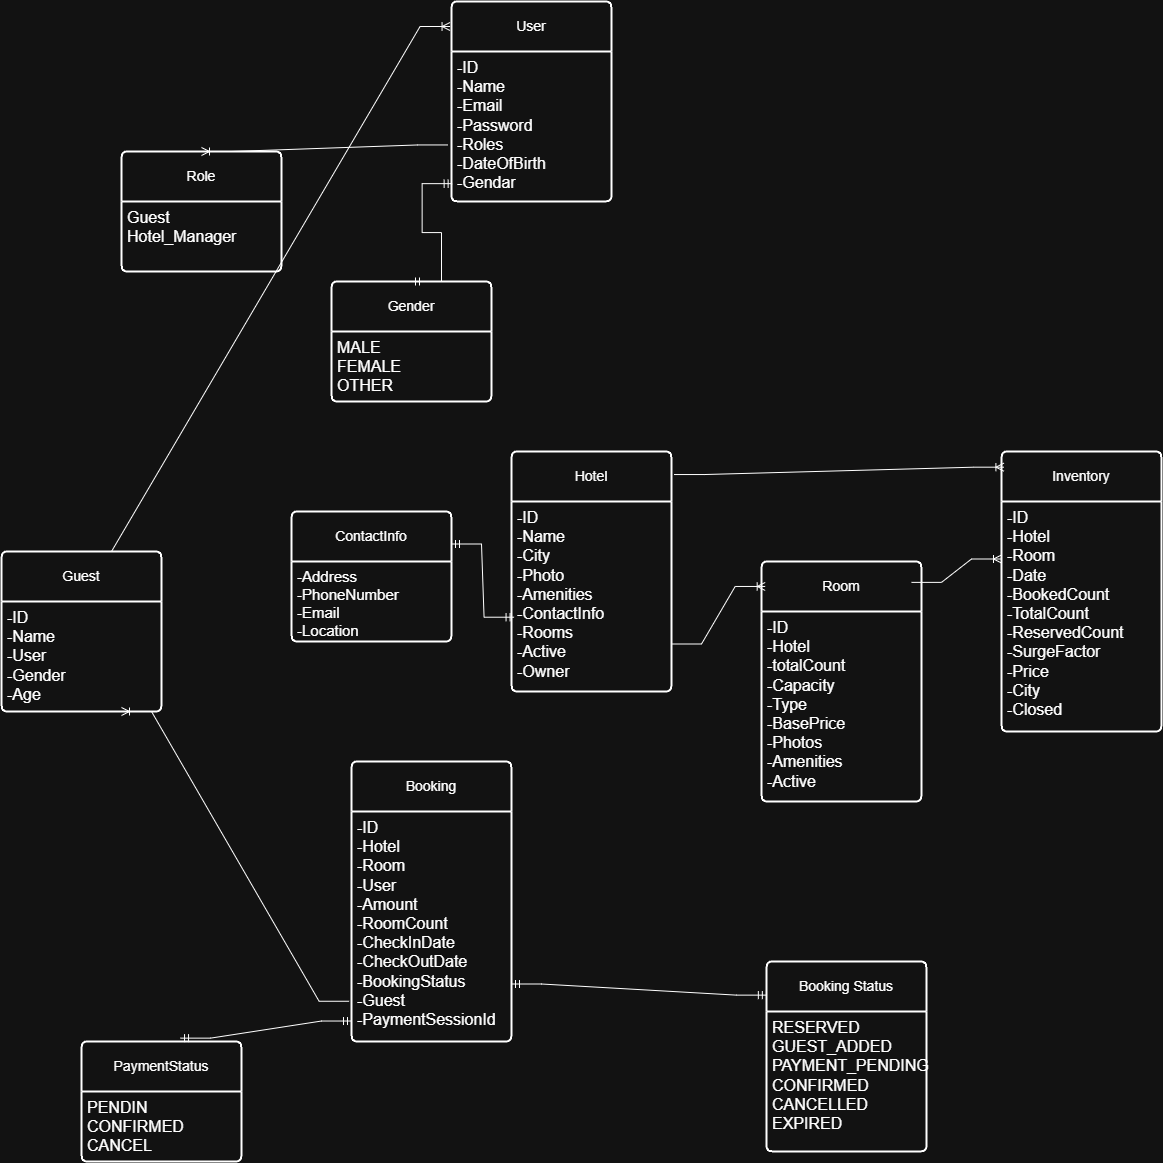

The diagram above was exported from draw.io. Its source (the exported page's mxGraphModel, read from the mxfile embedded in the PNG):
<mxGraphModel dx="3183" dy="2424" grid="1" gridSize="10" guides="1" tooltips="1" connect="1" arrows="1" fold="1" page="1" pageScale="1" pageWidth="850" pageHeight="1100" math="0" shadow="0">
  <root>
    <mxCell id="0" />
    <mxCell id="1" parent="0" />
    <mxCell id="jfIRXtn556zAbZwSAe2t-37" value="User" style="swimlane;childLayout=stackLayout;horizontal=1;startSize=50;horizontalStack=0;rounded=1;fontSize=14;fontStyle=0;strokeWidth=2;resizeParent=0;resizeLast=1;shadow=0;dashed=0;align=center;arcSize=4;whiteSpace=wrap;html=1;" parent="1" vertex="1">
      <mxGeometry x="110" y="-50" width="160" height="200" as="geometry" />
    </mxCell>
    <mxCell id="jfIRXtn556zAbZwSAe2t-38" value="&lt;font style=&quot;font-size: 16px;&quot;&gt;-ID&lt;/font&gt;&lt;div&gt;&lt;font style=&quot;font-size: 16px;&quot;&gt;-Name&lt;/font&gt;&lt;/div&gt;&lt;div&gt;&lt;span style=&quot;font-size: 16px;&quot;&gt;-Email&lt;/span&gt;&lt;/div&gt;&lt;div&gt;&lt;span style=&quot;font-size: 16px;&quot;&gt;-Password&lt;/span&gt;&lt;/div&gt;&lt;div&gt;&lt;span style=&quot;font-size: 16px;&quot;&gt;-Roles&lt;/span&gt;&lt;/div&gt;&lt;div&gt;&lt;span style=&quot;font-size: 16px;&quot;&gt;-DateOfBirth&lt;/span&gt;&lt;/div&gt;&lt;div&gt;&lt;span style=&quot;font-size: 16px;&quot;&gt;-Gendar&lt;/span&gt;&lt;/div&gt;" style="align=left;strokeColor=none;fillColor=none;spacingLeft=4;fontSize=12;verticalAlign=top;resizable=0;rotatable=0;part=1;html=1;" parent="jfIRXtn556zAbZwSAe2t-37" vertex="1">
      <mxGeometry y="50" width="160" height="150" as="geometry" />
    </mxCell>
    <mxCell id="jfIRXtn556zAbZwSAe2t-44" value="Guest" style="swimlane;childLayout=stackLayout;horizontal=1;startSize=50;horizontalStack=0;rounded=1;fontSize=14;fontStyle=0;strokeWidth=2;resizeParent=0;resizeLast=1;shadow=0;dashed=0;align=center;arcSize=4;whiteSpace=wrap;html=1;" parent="1" vertex="1">
      <mxGeometry x="-340" y="500" width="160" height="160" as="geometry" />
    </mxCell>
    <mxCell id="jfIRXtn556zAbZwSAe2t-45" value="&lt;span style=&quot;font-size: 16px;&quot;&gt;-ID&lt;br&gt;-Name&lt;/span&gt;&lt;div&gt;&lt;span style=&quot;font-size: 16px;&quot;&gt;-User&lt;/span&gt;&lt;/div&gt;&lt;div&gt;&lt;span style=&quot;font-size: 16px;&quot;&gt;-Gender&lt;/span&gt;&lt;/div&gt;&lt;div&gt;&lt;span style=&quot;font-size: 16px;&quot;&gt;-Age&lt;/span&gt;&lt;/div&gt;" style="align=left;strokeColor=none;fillColor=none;spacingLeft=4;fontSize=12;verticalAlign=top;resizable=0;rotatable=0;part=1;html=1;" parent="jfIRXtn556zAbZwSAe2t-44" vertex="1">
      <mxGeometry y="50" width="160" height="110" as="geometry" />
    </mxCell>
    <mxCell id="jfIRXtn556zAbZwSAe2t-48" value="Hotel" style="swimlane;childLayout=stackLayout;horizontal=1;startSize=50;horizontalStack=0;rounded=1;fontSize=14;fontStyle=0;strokeWidth=2;resizeParent=0;resizeLast=1;shadow=0;dashed=0;align=center;arcSize=4;whiteSpace=wrap;html=1;" parent="1" vertex="1">
      <mxGeometry x="170" y="400" width="160" height="240" as="geometry" />
    </mxCell>
    <mxCell id="jfIRXtn556zAbZwSAe2t-49" value="&lt;span style=&quot;font-size: 16px;&quot;&gt;-ID&lt;/span&gt;&lt;div&gt;&lt;span style=&quot;font-size: 16px;&quot;&gt;-Name&lt;/span&gt;&lt;/div&gt;&lt;div&gt;&lt;span style=&quot;font-size: 16px;&quot;&gt;-City&lt;/span&gt;&lt;/div&gt;&lt;div&gt;&lt;span style=&quot;font-size: 16px;&quot;&gt;-Photo&lt;/span&gt;&lt;/div&gt;&lt;div&gt;&lt;span style=&quot;font-size: 16px;&quot;&gt;-Amenities&lt;/span&gt;&lt;/div&gt;&lt;div&gt;&lt;span style=&quot;font-size: 16px;&quot;&gt;-ContactInfo&lt;/span&gt;&lt;/div&gt;&lt;div&gt;&lt;span style=&quot;font-size: 16px;&quot;&gt;-Rooms&lt;/span&gt;&lt;/div&gt;&lt;div&gt;&lt;span style=&quot;font-size: 16px;&quot;&gt;-Active&lt;/span&gt;&lt;/div&gt;&lt;div&gt;&lt;span style=&quot;font-size: 16px;&quot;&gt;-Owner&lt;/span&gt;&lt;/div&gt;" style="align=left;strokeColor=none;fillColor=none;spacingLeft=4;fontSize=12;verticalAlign=top;resizable=0;rotatable=0;part=1;html=1;" parent="jfIRXtn556zAbZwSAe2t-48" vertex="1">
      <mxGeometry y="50" width="160" height="190" as="geometry" />
    </mxCell>
    <mxCell id="jfIRXtn556zAbZwSAe2t-52" value="Room" style="swimlane;childLayout=stackLayout;horizontal=1;startSize=50;horizontalStack=0;rounded=1;fontSize=14;fontStyle=0;strokeWidth=2;resizeParent=0;resizeLast=1;shadow=0;dashed=0;align=center;arcSize=4;whiteSpace=wrap;html=1;" parent="1" vertex="1">
      <mxGeometry x="420" y="510" width="160" height="240" as="geometry" />
    </mxCell>
    <mxCell id="jfIRXtn556zAbZwSAe2t-53" value="&lt;font style=&quot;font-size: 16px;&quot;&gt;-ID&lt;/font&gt;&lt;div&gt;&lt;font style=&quot;font-size: 16px;&quot;&gt;-Hotel&lt;/font&gt;&lt;/div&gt;&lt;div&gt;&lt;font style=&quot;font-size: 16px;&quot;&gt;-totalCount&lt;/font&gt;&lt;/div&gt;&lt;div&gt;&lt;font style=&quot;font-size: 16px;&quot;&gt;-Capacity&lt;/font&gt;&lt;/div&gt;&lt;div&gt;&lt;font style=&quot;font-size: 16px;&quot;&gt;-Type&lt;/font&gt;&lt;/div&gt;&lt;div&gt;&lt;font style=&quot;font-size: 16px;&quot;&gt;-BasePrice&lt;/font&gt;&lt;/div&gt;&lt;div&gt;&lt;font style=&quot;font-size: 16px;&quot;&gt;-Photos&lt;/font&gt;&lt;/div&gt;&lt;div&gt;&lt;font style=&quot;font-size: 16px;&quot;&gt;-Amenities&lt;/font&gt;&lt;/div&gt;&lt;div&gt;&lt;font style=&quot;font-size: 16px;&quot;&gt;-Active&lt;/font&gt;&lt;/div&gt;" style="align=left;strokeColor=none;fillColor=none;spacingLeft=4;fontSize=12;verticalAlign=top;resizable=0;rotatable=0;part=1;html=1;" parent="jfIRXtn556zAbZwSAe2t-52" vertex="1">
      <mxGeometry y="50" width="160" height="190" as="geometry" />
    </mxCell>
    <mxCell id="jfIRXtn556zAbZwSAe2t-54" value="Inventory" style="swimlane;childLayout=stackLayout;horizontal=1;startSize=50;horizontalStack=0;rounded=1;fontSize=14;fontStyle=0;strokeWidth=2;resizeParent=0;resizeLast=1;shadow=0;dashed=0;align=center;arcSize=4;whiteSpace=wrap;html=1;" parent="1" vertex="1">
      <mxGeometry x="660" y="400" width="160" height="280" as="geometry" />
    </mxCell>
    <mxCell id="jfIRXtn556zAbZwSAe2t-55" value="&lt;span style=&quot;font-size: 16px;&quot;&gt;-ID&lt;/span&gt;&lt;div&gt;&lt;span style=&quot;font-size: 16px;&quot;&gt;-Hotel&lt;/span&gt;&lt;/div&gt;&lt;div&gt;&lt;span style=&quot;font-size: 16px;&quot;&gt;-Room&lt;/span&gt;&lt;/div&gt;&lt;div&gt;&lt;span style=&quot;font-size: 16px;&quot;&gt;-Date&lt;/span&gt;&lt;/div&gt;&lt;div&gt;&lt;span style=&quot;font-size: 16px;&quot;&gt;-BookedCount&lt;/span&gt;&lt;/div&gt;&lt;div&gt;&lt;span style=&quot;font-size: 16px;&quot;&gt;-TotalCount&lt;/span&gt;&lt;/div&gt;&lt;div&gt;&lt;span style=&quot;font-size: 16px;&quot;&gt;-ReservedCount&lt;/span&gt;&lt;/div&gt;&lt;div&gt;&lt;span style=&quot;font-size: 16px;&quot;&gt;-SurgeFactor&lt;/span&gt;&lt;/div&gt;&lt;div&gt;&lt;span style=&quot;font-size: 16px;&quot;&gt;-Price&lt;/span&gt;&lt;/div&gt;&lt;div&gt;&lt;span style=&quot;font-size: 16px;&quot;&gt;-City&lt;/span&gt;&lt;/div&gt;&lt;div&gt;&lt;span style=&quot;font-size: 16px;&quot;&gt;-Closed&lt;/span&gt;&lt;/div&gt;" style="align=left;strokeColor=none;fillColor=none;spacingLeft=4;fontSize=12;verticalAlign=top;resizable=0;rotatable=0;part=1;html=1;" parent="jfIRXtn556zAbZwSAe2t-54" vertex="1">
      <mxGeometry y="50" width="160" height="230" as="geometry" />
    </mxCell>
    <mxCell id="jfIRXtn556zAbZwSAe2t-56" value="ContactInfo" style="swimlane;childLayout=stackLayout;horizontal=1;startSize=50;horizontalStack=0;rounded=1;fontSize=14;fontStyle=0;strokeWidth=2;resizeParent=0;resizeLast=1;shadow=0;dashed=0;align=center;arcSize=4;whiteSpace=wrap;html=1;" parent="1" vertex="1">
      <mxGeometry x="-50" y="460" width="160" height="130" as="geometry" />
    </mxCell>
    <mxCell id="jfIRXtn556zAbZwSAe2t-57" value="&lt;span style=&quot;font-size: 15px;&quot;&gt;-Address&lt;/span&gt;&lt;div&gt;&lt;span style=&quot;font-size: 15px;&quot;&gt;-PhoneNumber&lt;/span&gt;&lt;/div&gt;&lt;div&gt;&lt;span style=&quot;font-size: 15px;&quot;&gt;-Email&lt;/span&gt;&lt;/div&gt;&lt;div&gt;&lt;span style=&quot;font-size: 15px;&quot;&gt;-Location&lt;/span&gt;&lt;/div&gt;" style="align=left;strokeColor=none;fillColor=none;spacingLeft=4;fontSize=12;verticalAlign=top;resizable=0;rotatable=0;part=1;html=1;" parent="jfIRXtn556zAbZwSAe2t-56" vertex="1">
      <mxGeometry y="50" width="160" height="80" as="geometry" />
    </mxCell>
    <mxCell id="jfIRXtn556zAbZwSAe2t-59" value="Booking" style="swimlane;childLayout=stackLayout;horizontal=1;startSize=50;horizontalStack=0;rounded=1;fontSize=14;fontStyle=0;strokeWidth=2;resizeParent=0;resizeLast=1;shadow=0;dashed=0;align=center;arcSize=4;whiteSpace=wrap;html=1;" parent="1" vertex="1">
      <mxGeometry x="10" y="710" width="160" height="280" as="geometry" />
    </mxCell>
    <mxCell id="jfIRXtn556zAbZwSAe2t-60" value="&lt;span style=&quot;font-size: 16px;&quot;&gt;-ID&lt;br&gt;-Hotel&lt;/span&gt;&lt;div&gt;&lt;span style=&quot;font-size: 16px;&quot;&gt;-Room&lt;/span&gt;&lt;/div&gt;&lt;div&gt;&lt;span style=&quot;font-size: 16px;&quot;&gt;-User&lt;/span&gt;&lt;/div&gt;&lt;div&gt;&lt;span style=&quot;font-size: 16px;&quot;&gt;-Amount&lt;/span&gt;&lt;/div&gt;&lt;div&gt;&lt;span style=&quot;font-size: 16px;&quot;&gt;-RoomCount&lt;/span&gt;&lt;/div&gt;&lt;div&gt;&lt;span style=&quot;font-size: 16px;&quot;&gt;-CheckInDate&lt;/span&gt;&lt;/div&gt;&lt;div&gt;&lt;span style=&quot;font-size: 16px;&quot;&gt;-CheckOutDate&lt;/span&gt;&lt;/div&gt;&lt;div&gt;&lt;span style=&quot;font-size: 16px;&quot;&gt;-BookingStatus&lt;/span&gt;&lt;/div&gt;&lt;div&gt;&lt;span style=&quot;font-size: 16px;&quot;&gt;-Guest&lt;/span&gt;&lt;/div&gt;&lt;div&gt;&lt;span style=&quot;font-size: 16px;&quot;&gt;-PaymentSessionId&lt;/span&gt;&lt;/div&gt;" style="align=left;strokeColor=none;fillColor=none;spacingLeft=4;fontSize=12;verticalAlign=top;resizable=0;rotatable=0;part=1;html=1;" parent="jfIRXtn556zAbZwSAe2t-59" vertex="1">
      <mxGeometry y="50" width="160" height="230" as="geometry" />
    </mxCell>
    <mxCell id="jfIRXtn556zAbZwSAe2t-62" value="Role" style="swimlane;childLayout=stackLayout;horizontal=1;startSize=50;horizontalStack=0;rounded=1;fontSize=14;fontStyle=0;strokeWidth=2;resizeParent=0;resizeLast=1;shadow=0;dashed=0;align=center;arcSize=4;whiteSpace=wrap;html=1;" parent="1" vertex="1">
      <mxGeometry x="-220" y="100" width="160" height="120" as="geometry" />
    </mxCell>
    <mxCell id="jfIRXtn556zAbZwSAe2t-63" value="&lt;span style=&quot;font-size: 16px;&quot;&gt;Guest&lt;/span&gt;&lt;div&gt;&lt;span style=&quot;font-size: 16px;&quot;&gt;Hotel_Manager&lt;/span&gt;&lt;/div&gt;" style="align=left;strokeColor=none;fillColor=none;spacingLeft=4;fontSize=12;verticalAlign=top;resizable=0;rotatable=0;part=1;html=1;" parent="jfIRXtn556zAbZwSAe2t-62" vertex="1">
      <mxGeometry y="50" width="160" height="70" as="geometry" />
    </mxCell>
    <mxCell id="jfIRXtn556zAbZwSAe2t-64" value="" style="edgeStyle=entityRelationEdgeStyle;fontSize=12;html=1;endArrow=ERoneToMany;rounded=0;entryX=0.5;entryY=0;entryDx=0;entryDy=0;exitX=-0.024;exitY=0.623;exitDx=0;exitDy=0;exitPerimeter=0;" parent="1" source="jfIRXtn556zAbZwSAe2t-38" target="jfIRXtn556zAbZwSAe2t-62" edge="1">
      <mxGeometry width="100" height="100" relative="1" as="geometry">
        <mxPoint x="130" y="150" as="sourcePoint" />
        <mxPoint x="-170" y="220" as="targetPoint" />
        <Array as="points">
          <mxPoint x="-60" y="130" />
          <mxPoint x="-130" y="100" />
          <mxPoint x="-70" y="160" />
          <mxPoint x="-140" y="350" />
          <mxPoint x="-150" y="270" />
          <mxPoint x="-70" y="250" />
          <mxPoint x="-30" y="290" />
          <mxPoint x="-60" y="270" />
        </Array>
      </mxGeometry>
    </mxCell>
    <mxCell id="jfIRXtn556zAbZwSAe2t-66" value="PaymentStatus" style="swimlane;childLayout=stackLayout;horizontal=1;startSize=50;horizontalStack=0;rounded=1;fontSize=14;fontStyle=0;strokeWidth=2;resizeParent=0;resizeLast=1;shadow=0;dashed=0;align=center;arcSize=4;whiteSpace=wrap;html=1;" parent="1" vertex="1">
      <mxGeometry x="-260" y="990" width="160" height="120" as="geometry" />
    </mxCell>
    <mxCell id="jfIRXtn556zAbZwSAe2t-67" value="&lt;span style=&quot;font-size: 16px;&quot;&gt;PENDIN&lt;br&gt;CONFIRMED&lt;/span&gt;&lt;div&gt;&lt;span style=&quot;font-size: 16px;&quot;&gt;CANCEL&lt;/span&gt;&lt;/div&gt;" style="align=left;strokeColor=none;fillColor=none;spacingLeft=4;fontSize=12;verticalAlign=top;resizable=0;rotatable=0;part=1;html=1;" parent="jfIRXtn556zAbZwSAe2t-66" vertex="1">
      <mxGeometry y="50" width="160" height="70" as="geometry" />
    </mxCell>
    <mxCell id="jfIRXtn556zAbZwSAe2t-68" value="" style="edgeStyle=entityRelationEdgeStyle;fontSize=12;html=1;endArrow=ERmandOne;startArrow=ERmandOne;rounded=0;exitX=0.619;exitY=-0.028;exitDx=0;exitDy=0;exitPerimeter=0;entryX=0;entryY=0.911;entryDx=0;entryDy=0;entryPerimeter=0;" parent="1" source="jfIRXtn556zAbZwSAe2t-66" target="jfIRXtn556zAbZwSAe2t-60" edge="1">
      <mxGeometry width="100" height="100" relative="1" as="geometry">
        <mxPoint x="280" y="1130" as="sourcePoint" />
        <mxPoint x="380" y="1030" as="targetPoint" />
      </mxGeometry>
    </mxCell>
    <mxCell id="jfIRXtn556zAbZwSAe2t-69" value="Gender" style="swimlane;childLayout=stackLayout;horizontal=1;startSize=50;horizontalStack=0;rounded=1;fontSize=14;fontStyle=0;strokeWidth=2;resizeParent=0;resizeLast=1;shadow=0;dashed=0;align=center;arcSize=4;whiteSpace=wrap;html=1;" parent="1" vertex="1">
      <mxGeometry x="-10" y="230" width="160" height="120" as="geometry" />
    </mxCell>
    <mxCell id="jfIRXtn556zAbZwSAe2t-70" value="&lt;span style=&quot;font-size: 16px;&quot;&gt;MALE&lt;/span&gt;&lt;div&gt;&lt;span style=&quot;font-size: 16px;&quot;&gt;FEMALE&lt;br&gt;OTHER&lt;/span&gt;&lt;/div&gt;" style="align=left;strokeColor=none;fillColor=none;spacingLeft=4;fontSize=12;verticalAlign=top;resizable=0;rotatable=0;part=1;html=1;" parent="jfIRXtn556zAbZwSAe2t-69" vertex="1">
      <mxGeometry y="50" width="160" height="70" as="geometry" />
    </mxCell>
    <mxCell id="jfIRXtn556zAbZwSAe2t-71" value="" style="edgeStyle=entityRelationEdgeStyle;fontSize=12;html=1;endArrow=ERmandOne;startArrow=ERmandOne;rounded=0;exitX=0.5;exitY=0;exitDx=0;exitDy=0;entryX=0.004;entryY=0.881;entryDx=0;entryDy=0;entryPerimeter=0;" parent="1" source="jfIRXtn556zAbZwSAe2t-69" target="jfIRXtn556zAbZwSAe2t-38" edge="1">
      <mxGeometry width="100" height="100" relative="1" as="geometry">
        <mxPoint x="39.99999999999991" y="216.11000000000013" as="sourcePoint" />
        <mxPoint x="100" y="140" as="targetPoint" />
        <Array as="points">
          <mxPoint x="104.4" y="178.75" />
          <mxPoint x="184.4" y="228.75" />
        </Array>
      </mxGeometry>
    </mxCell>
    <mxCell id="jfIRXtn556zAbZwSAe2t-72" value="Booking Status" style="swimlane;childLayout=stackLayout;horizontal=1;startSize=50;horizontalStack=0;rounded=1;fontSize=14;fontStyle=0;strokeWidth=2;resizeParent=0;resizeLast=1;shadow=0;dashed=0;align=center;arcSize=4;whiteSpace=wrap;html=1;" parent="1" vertex="1">
      <mxGeometry x="425" y="910" width="160" height="190" as="geometry" />
    </mxCell>
    <mxCell id="jfIRXtn556zAbZwSAe2t-73" value="&lt;span style=&quot;font-size: 16px;&quot;&gt;RESERVED&lt;br&gt;GUEST_ADDED&lt;br&gt;PAYMENT_PENDING&lt;/span&gt;&lt;div&gt;&lt;span style=&quot;font-size: 16px;&quot;&gt;CONFIRMED&lt;/span&gt;&lt;/div&gt;&lt;div&gt;&lt;span style=&quot;font-size: 16px;&quot;&gt;CANCELLED&lt;/span&gt;&lt;/div&gt;&lt;div&gt;&lt;span style=&quot;font-size: 16px;&quot;&gt;EXPIRED&lt;/span&gt;&lt;/div&gt;" style="align=left;strokeColor=none;fillColor=none;spacingLeft=4;fontSize=12;verticalAlign=top;resizable=0;rotatable=0;part=1;html=1;" parent="jfIRXtn556zAbZwSAe2t-72" vertex="1">
      <mxGeometry y="50" width="160" height="140" as="geometry" />
    </mxCell>
    <mxCell id="jfIRXtn556zAbZwSAe2t-75" value="" style="edgeStyle=entityRelationEdgeStyle;fontSize=12;html=1;endArrow=ERmandOne;startArrow=ERmandOne;rounded=0;exitX=-0.001;exitY=0.177;exitDx=0;exitDy=0;entryX=1;entryY=0.75;entryDx=0;entryDy=0;exitPerimeter=0;" parent="1" source="jfIRXtn556zAbZwSAe2t-72" target="jfIRXtn556zAbZwSAe2t-60" edge="1">
      <mxGeometry width="100" height="100" relative="1" as="geometry">
        <mxPoint x="220" y="770" as="sourcePoint" />
        <mxPoint x="170" y="940" as="targetPoint" />
      </mxGeometry>
    </mxCell>
    <mxCell id="jfIRXtn556zAbZwSAe2t-76" value="" style="edgeStyle=entityRelationEdgeStyle;fontSize=12;html=1;endArrow=ERoneToMany;rounded=0;entryX=0.023;entryY=0.104;entryDx=0;entryDy=0;entryPerimeter=0;exitX=1;exitY=0.75;exitDx=0;exitDy=0;" parent="1" source="jfIRXtn556zAbZwSAe2t-49" target="jfIRXtn556zAbZwSAe2t-52" edge="1">
      <mxGeometry width="100" height="100" relative="1" as="geometry">
        <mxPoint x="220" y="650" as="sourcePoint" />
        <mxPoint x="320" y="550" as="targetPoint" />
      </mxGeometry>
    </mxCell>
    <mxCell id="jfIRXtn556zAbZwSAe2t-78" value="" style="edgeStyle=entityRelationEdgeStyle;fontSize=12;html=1;endArrow=ERoneToMany;rounded=0;entryX=0;entryY=0.25;entryDx=0;entryDy=0;" parent="1" target="jfIRXtn556zAbZwSAe2t-55" edge="1">
      <mxGeometry width="100" height="100" relative="1" as="geometry">
        <mxPoint x="570" y="530.88" as="sourcePoint" />
        <mxPoint x="628.7199999999998" y="299.9999999999999" as="targetPoint" />
      </mxGeometry>
    </mxCell>
    <mxCell id="jfIRXtn556zAbZwSAe2t-80" value="" style="edgeStyle=entityRelationEdgeStyle;fontSize=12;html=1;endArrow=ERoneToMany;rounded=0;entryX=0.015;entryY=0.056;entryDx=0;entryDy=0;entryPerimeter=0;exitX=1.016;exitY=0.096;exitDx=0;exitDy=0;exitPerimeter=0;" parent="1" source="jfIRXtn556zAbZwSAe2t-48" target="jfIRXtn556zAbZwSAe2t-54" edge="1">
      <mxGeometry width="100" height="100" relative="1" as="geometry">
        <mxPoint x="220" y="650" as="sourcePoint" />
        <mxPoint x="320" y="550" as="targetPoint" />
      </mxGeometry>
    </mxCell>
    <mxCell id="jfIRXtn556zAbZwSAe2t-81" value="" style="edgeStyle=entityRelationEdgeStyle;fontSize=12;html=1;endArrow=ERmandOne;startArrow=ERmandOne;rounded=0;exitX=1;exitY=0.25;exitDx=0;exitDy=0;entryX=0.016;entryY=0.609;entryDx=0;entryDy=0;entryPerimeter=0;" parent="1" source="jfIRXtn556zAbZwSAe2t-56" target="jfIRXtn556zAbZwSAe2t-49" edge="1">
      <mxGeometry width="100" height="100" relative="1" as="geometry">
        <mxPoint x="220" y="540" as="sourcePoint" />
        <mxPoint x="320" y="440" as="targetPoint" />
      </mxGeometry>
    </mxCell>
    <mxCell id="jfIRXtn556zAbZwSAe2t-82" value="" style="edgeStyle=entityRelationEdgeStyle;fontSize=12;html=1;endArrow=ERoneToMany;rounded=0;exitX=0.5;exitY=0;exitDx=0;exitDy=0;entryX=-0.009;entryY=0.125;entryDx=0;entryDy=0;entryPerimeter=0;" parent="1" source="jfIRXtn556zAbZwSAe2t-44" target="jfIRXtn556zAbZwSAe2t-37" edge="1">
      <mxGeometry width="100" height="100" relative="1" as="geometry">
        <mxPoint x="170" y="440" as="sourcePoint" />
        <mxPoint x="230" y="220" as="targetPoint" />
        <Array as="points">
          <mxPoint x="-290" y="580" />
          <mxPoint x="-300" y="570" />
        </Array>
      </mxGeometry>
    </mxCell>
    <mxCell id="jfIRXtn556zAbZwSAe2t-90" value="" style="edgeStyle=entityRelationEdgeStyle;fontSize=12;html=1;endArrow=ERoneToMany;rounded=0;entryX=0.75;entryY=1;entryDx=0;entryDy=0;exitX=-0.015;exitY=0.825;exitDx=0;exitDy=0;exitPerimeter=0;" parent="1" source="jfIRXtn556zAbZwSAe2t-60" target="jfIRXtn556zAbZwSAe2t-45" edge="1">
      <mxGeometry width="100" height="100" relative="1" as="geometry">
        <mxPoint x="80" y="730" as="sourcePoint" />
        <mxPoint x="-150" y="730" as="targetPoint" />
        <Array as="points">
          <mxPoint x="-140" y="730" />
        </Array>
      </mxGeometry>
    </mxCell>
  </root>
</mxGraphModel>